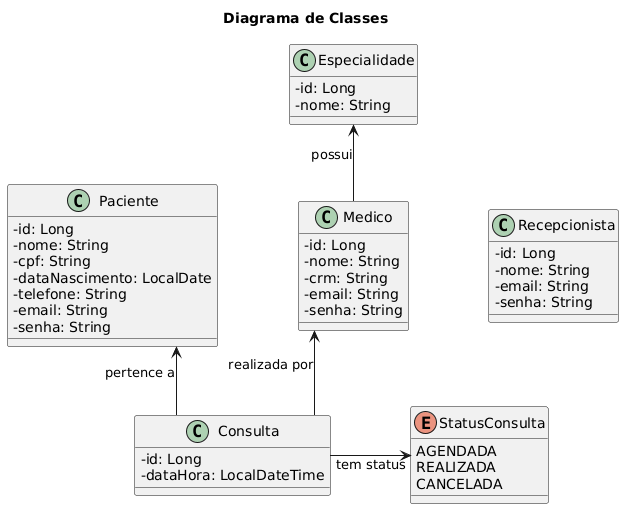

The diagram above was rendered by PlantUML. Its source (embedded in the PNG):
@startuml
title Diagrama de Classes

' 1. Configurações visuais para limpar o diagrama
skinparam classAttributeIconSize 0
skinparam linetype ortho
skinparam nodesep 80
skinparam ranksep 60

' 2. Definição das Classes
class Especialidade {
  - id: Long
  - nome: String
}

class Paciente {
  - id: Long
  - nome: String
  - cpf: String
  - dataNascimento: LocalDate
  - telefone: String
  - email: String
  - senha: String
}

class Recepcionista {
  - id: Long
  - nome: String
  - email: String
  - senha: String
}

class Medico {
  - id: Long
  - nome: String
  - crm: String
  - email: String
  - senha: String
}

class Consulta {
  - id: Long
  - dataHora: LocalDateTime
}

enum StatusConsulta {
  AGENDADA
  REALIZADA
  CANCELADA
}

' 3. Truque de Alinhamento (Links Ocultos)
' Isso força Paciente, Médico e Recepcionista a ficarem na mesma linha horizontal
Paciente -[hidden]right- Medico
Medico -[hidden]right- Recepcionista

' 4. Definição dos Relacionamentos com Direção Controlada

' Médico possui especialidade (Joga Especialidade para cima do médico)
Medico -up-> Especialidade : possui

' Consulta se liga a Paciente e Médico (Joga Consulta para baixo)
Consulta -up-> Paciente : pertence a
Consulta -up-> Medico : realizada por

' Status fica ao lado da Consulta
Consulta -right-> StatusConsulta : tem status
@enduml